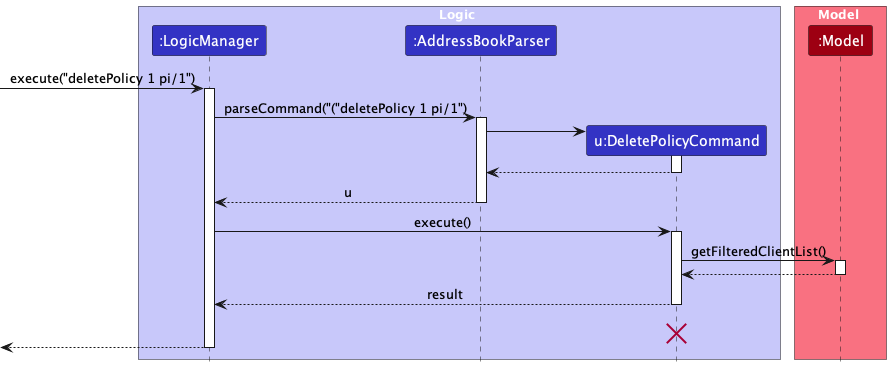

The diagram above was rendered by PlantUML. Its source (embedded in the PNG):
@startuml
!include style.puml

box Logic LOGIC_COLOR_T1
participant ":LogicManager" as LogicManager LOGIC_COLOR
participant ":AddressBookParser" as AddressBookParser LOGIC_COLOR
participant "u:DeletePolicyCommand" as DeletePolicyCommand LOGIC_COLOR
end box

box Model MODEL_COLOR_T1
participant ":Model" as Model MODEL_COLOR
end box

[-> LogicManager : execute("deletePolicy 1 pi/1")
activate LogicManager

LogicManager -> AddressBookParser : parseCommand("("deletePolicy 1 pi/1")
activate AddressBookParser

create DeletePolicyCommand
AddressBookParser -> DeletePolicyCommand
activate DeletePolicyCommand

DeletePolicyCommand --> AddressBookParser
deactivate DeletePolicyCommand

AddressBookParser --> LogicManager: u
deactivate AddressBookParser

LogicManager -> DeletePolicyCommand : execute()
activate DeletePolicyCommand

DeletePolicyCommand -> Model : getFilteredClientList()
activate Model

Model --> DeletePolicyCommand
deactivate Model

DeletePolicyCommand --> LogicManager : result
deactivate DeletePolicyCommand
DeletePolicyCommand -[hidden]-> LogicManager : result
destroy DeletePolicyCommand

[<--LogicManager
deactivate LogicManager
@enduml